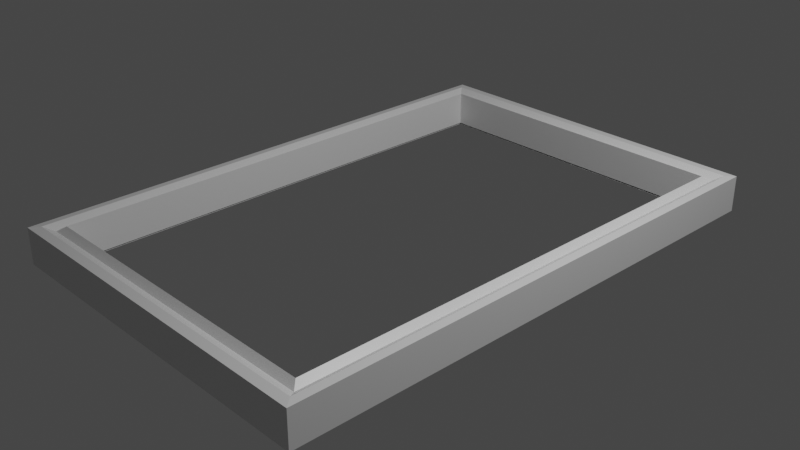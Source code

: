 # Source: frame.blend  (saved by Blender 3.1.7; exported with 4.5.12 LTS)
import bpy
from mathutils import Matrix  # noqa: F401  (used for matrix-valued properties, if any)

bpy.ops.wm.read_factory_settings(use_empty=True)
scene = bpy.context.scene
scene.name = 'Scene'

# ---- collections
col_collection = bpy.data.collections.new('Collection'); scene.collection.children.link(col_collection)

# ---- materials (node trees are filled in below, after node groups)
mat_material = bpy.data.materials.new('Material')
mat_material.alpha_threshold = 0.0
mat_material.use_transparent_shadow = False
mat_material.line_color = (0.0, 0.0, 0.0, 1.0)

# ---- material node trees
mat_material.use_nodes = True; mat_material.node_tree.nodes.clear()
_N = mat_material.node_tree.nodes; _L = mat_material.node_tree.links
n0 = _N.new('ShaderNodeOutputMaterial'); n0.name = 'Material Output'; n0.location = (300, 300)
n1 = _N.new('ShaderNodeBsdfPrincipled'); n1.name = 'Principled BSDF'; n1.location = (10, 300)
n1.distribution = 'GGX'
n1.subsurface_method = 'RANDOM_WALK_SKIN'
n1.inputs[2].default_value = 0.4
n1.inputs[3].default_value = 1.45
n1.inputs[27].default_value = (0.0, 0.0, 0.0, 1.0)
n1.inputs[28].default_value = 1.0
_L.new(n1.outputs[0], n0.inputs[0])
n0.is_active_output = True

# ---- world
world_world = bpy.data.worlds.new('World'); scene.world = world_world
world_world.use_nodes = True; world_world.node_tree.nodes.clear()
_N = world_world.node_tree.nodes; _L = world_world.node_tree.links
n0 = _N.new('ShaderNodeOutputWorld'); n0.name = 'World Output'; n0.location = (300, 300)
n1 = _N.new('ShaderNodeBackground'); n1.name = 'Background'; n1.location = (10, 300)
n1.inputs[0].default_value = (0.05088, 0.05088, 0.05088, 1.0)
_L.new(n1.outputs[0], n0.inputs[0])
n0.is_active_output = True
world_world.color = (0.05088, 0.05088, 0.05088)
world_world.use_sun_shadow = False
world_world.sun_shadow_jitter_overblur = 0.0

# ---- cameras
cam_camera = bpy.data.cameras.new('Camera')
cam_camera.clip_end = 100.0
cam_camera.ortho_scale = 7.314

# ---- lights
light_light = bpy.data.lights.new('Light', 'POINT')
light_light.transmission_factor = 0.0
light_light.energy = 1000.0
light_light.shadow_soft_size = 0.1
light_light.shadow_maximum_resolution = 0.006
light_light.use_absolute_resolution = True

# ---- meshes
me_cube = bpy.data.meshes.new('Cube')
me_cube.from_pydata([(0.8768, 0.9068, -0.9028), (1.0, 1.0, -1.0), (0.8768, -0.9068, -0.9028), (1.0, -1.0, -1.0), (-0.8768, 0.9068, -0.9028), (-1.0, 1.0, -1.0), (-0.8768, -0.9068, -0.9028), (-1.0, -1.0, -1.0), (1.0, -1.0, 1.0), (-1.0, -1.0, 1.0), (1.0, 1.0, 1.0), (-1.0, 1.0, 1.0), (0.9136, -0.9324, 0.7732), (-0.9136, -0.9324, 0.7732), (0.9136, 0.9324, 0.7732), (-0.9136, 0.9324, 0.7732), (0.8768, -0.9068, 1.04), (-0.8768, -0.9068, 1.04), (0.8768, 0.9068, 1.04), (-0.8768, 0.9068, 1.04), (0.8775, 0.9075, -0.9744), (0.8775, -0.9075, -0.9744), (-0.8775, 0.9075, -0.9744), (-0.8775, -0.9075, -0.9744), (0.0, -1.0, 1.0), (1.0, 0.0, 1.0), (-1.0, 0.0, 1.0), (0.0, 1.0, 1.0), (0.0, -0.9324, 0.7732), (0.9136, 0.0, 0.7732), (-0.9136, 0.0, 0.7732), (0.0, 0.9324, 0.7732), (0.9568, -0.9662, 1.043), (-0.9568, -0.9662, 1.043), (0.9568, 0.9662, 1.043), (-0.9568, 0.9662, 1.043), (0.0, 0.9662, 1.043), (-0.9568, 0.0, 1.043), (0.9568, 0.0, 1.043), (0.0, -0.9662, 1.043)], [], [(3, 8, 24, 9, 7), (7, 9, 26, 11, 5), (1, 10, 25, 8, 3), (5, 11, 27, 10, 1), (39, 33, 9, 24), (38, 32, 8, 25), (37, 35, 11, 26), (36, 34, 10, 27), (16, 17, 13, 28, 12), (18, 16, 12, 29, 14), (17, 19, 15, 30, 13), (19, 18, 14, 31, 15), (2, 6, 17, 16), (0, 2, 16, 18), (6, 4, 19, 17), (4, 0, 18, 19), (3, 7, 23, 21), (7, 5, 22, 23), (1, 3, 21, 20), (5, 1, 20, 22), (35, 36, 27, 11), (15, 31, 36, 35), (31, 14, 34, 36), (33, 37, 26, 9), (13, 30, 37, 33), (30, 15, 35, 37), (34, 38, 25, 10), (14, 29, 38, 34), (29, 12, 32, 38), (32, 39, 24, 8), (12, 28, 39, 32), (28, 13, 33, 39)])
_uv = me_cube.uv_layers.new(name='UVMap')
_uv.uv.foreach_set('vector', [0.375, 0.75, 0.625, 0.75, 0.625, 0.875, 0.625, 1.0, 0.375, 1.0, 0.375, 0.0, 0.625, 0.0, 0.625, 0.125, 0.625, 0.25, 0.375, 0.25, 0.375, 0.5, 0.625, 0.5, 0.625, 0.625, 0.625, 0.75, 0.375, 0.75, 0.375, 0.25, 0.625, 0.25, 0.625, 0.375, 0.625, 0.5, 0.375, 0.5, 0.75, 0.7473, 0.8723, 0.7473, 0.875, 0.75, 0.75, 0.75, 0.6277, 0.625, 0.6277, 0.7473, 0.625, 0.75, 0.625, 0.625, 0.8723, 0.625, 0.8723, 0.5027, 0.875, 0.5, 0.875, 0.625, 0.75, 0.5027, 0.6277, 0.5027, 0.625, 0.5, 0.75, 0.5, 0.6336, 0.7414, 0.8664, 0.7414, 0.8697, 0.7447, 0.75, 0.7447, 0.6303, 0.7447, 0.6336, 0.5086, 0.6336, 0.7414, 0.6303, 0.7447, 0.6303, 0.625, 0.6303, 0.5053, 0.8664, 0.7414, 0.8664, 0.5086, 0.8697, 0.5053, 0.8697, 0.625, 0.8697, 0.7447, 0.8664, 0.5086, 0.6336, 0.5086, 0.6303, 0.5053, 0.75, 0.5053, 0.8697, 0.5053, 0.6336, 0.7414, 0.8664, 0.7414, 0.8664, 0.7414, 0.6336, 0.7414, 0.6336, 0.5086, 0.6336, 0.7414, 0.6336, 0.7414, 0.6336, 0.5086, 0.8664, 0.7414, 0.8664, 0.5086, 0.8664, 0.5086, 0.8664, 0.7414, 0.8664, 0.5086, 0.6336, 0.5086, 0.6336, 0.5086, 0.8664, 0.5086, 0.375, 0.75, 0.375, 1.0, 0.375, 1.0, 0.375, 0.75, 0.375, 0.0, 0.375, 0.25, 0.375, 0.25, 0.375, 0.0, 0.375, 0.5, 0.375, 0.75, 0.375, 0.75, 0.375, 0.5, 0.375, 0.25, 0.375, 0.5, 0.375, 0.5, 0.375, 0.25, 0.8723, 0.5027, 0.75, 0.5027, 0.75, 0.5, 0.875, 0.5, 0.8697, 0.5053, 0.75, 0.5053, 0.75, 0.5027, 0.8723, 0.5027, 0.75, 0.5053, 0.6303, 0.5053, 0.6277, 0.5027, 0.75, 0.5027, 0.8723, 0.7473, 0.8723, 0.625, 0.875, 0.625, 0.875, 0.75, 0.8697, 0.7447, 0.8697, 0.625, 0.8723, 0.625, 0.8723, 0.7473, 0.8697, 0.625, 0.8697, 0.5053, 0.8723, 0.5027, 0.8723, 0.625, 0.6277, 0.5027, 0.6277, 0.625, 0.625, 0.625, 0.625, 0.5, 0.6303, 0.5053, 0.6303, 0.625, 0.6277, 0.625, 0.6277, 0.5027, 0.6303, 0.625, 0.6303, 0.7447, 0.6277, 0.7473, 0.6277, 0.625, 0.6277, 0.7473, 0.75, 0.7473, 0.75, 0.75, 0.625, 0.75, 0.6303, 0.7447, 0.75, 0.7447, 0.75, 0.7473, 0.6277, 0.7473, 0.75, 0.7447, 0.8697, 0.7447, 0.8723, 0.7473, 0.75, 0.7473])
_ca = me_cube.color_attributes.new('Col', 'BYTE_COLOR', 'CORNER')
_ca.data.foreach_set('color', [0.1144, 0.02732, 0.01298, 1.0, 0.1144, 0.02732, 0.01298, 1.0, 0.1144, 0.02732, 0.01298, 1.0, 0.1144, 0.02732, 0.01298, 1.0, 0.1144, 0.02732, 0.01298, 1.0, 0.1144, 0.02732, 0.01298, 1.0, 0.1144, 0.02732, 0.01298, 1.0, 0.1144, 0.02732, 0.01298, 1.0, 0.1144, 0.02732, 0.01298, 1.0, 0.1144, 0.02732, 0.01298, 1.0, 0.1144, 0.02732, 0.01298, 1.0, 0.1144, 0.02732, 0.01298, 1.0, 0.1144, 0.02732, 0.01298, 1.0, 0.1144, 0.02732, 0.01298, 1.0, 0.1144, 0.02732, 0.01298, 1.0, 0.1144, 0.02732, 0.01298, 1.0, 0.1144, 0.02732, 0.01298, 1.0, 0.1144, 0.02732, 0.01298, 1.0, 0.1144, 0.02732, 0.01298, 1.0, 0.1144, 0.02732, 0.01298, 1.0, 0.1144, 0.02732, 0.01298, 1.0, 0.1144, 0.02732, 0.01298, 1.0, 0.1144, 0.02732, 0.01298, 1.0, 0.1144, 0.02732, 0.01298, 1.0, 0.1144, 0.02732, 0.01298, 1.0, 0.1144, 0.02732, 0.01298, 1.0, 0.1144, 0.02732, 0.01298, 1.0, 0.1144, 0.02732, 0.01298, 1.0, 0.1144, 0.02732, 0.01298, 1.0, 0.1144, 0.02732, 0.01298, 1.0, 0.1144, 0.02732, 0.01298, 1.0, 0.1144, 0.02732, 0.01298, 1.0, 0.1144, 0.02732, 0.01298, 1.0, 0.1144, 0.02732, 0.01298, 1.0, 0.1144, 0.02732, 0.01298, 1.0, 0.1144, 0.02732, 0.01298, 1.0, 0.1144, 0.02732, 0.01298, 1.0, 0.1144, 0.02732, 0.01298, 1.0, 0.1144, 0.02732, 0.01298, 1.0, 0.1144, 0.02732, 0.01298, 1.0, 0.1144, 0.02732, 0.01298, 1.0, 0.1144, 0.02732, 0.01298, 1.0, 0.1144, 0.02732, 0.01298, 1.0, 0.1144, 0.02732, 0.01298, 1.0, 0.1144, 0.02732, 0.01298, 1.0, 0.1144, 0.02732, 0.01298, 1.0, 0.1144, 0.02732, 0.01298, 1.0, 0.1144, 0.02732, 0.01298, 1.0, 0.1144, 0.02732, 0.01298, 1.0, 0.1144, 0.02732, 0.01298, 1.0, 0.1144, 0.02732, 0.01298, 1.0, 0.1144, 0.02732, 0.01298, 1.0, 0.1144, 0.02732, 0.01298, 1.0, 0.1144, 0.02732, 0.01298, 1.0, 0.1144, 0.02732, 0.01298, 1.0, 0.1144, 0.02732, 0.01298, 1.0, 0.1144, 0.02732, 0.01298, 1.0, 0.1144, 0.02732, 0.01298, 1.0, 0.1144, 0.02732, 0.01298, 1.0, 0.1144, 0.02732, 0.01298, 1.0, 0.1144, 0.02732, 0.01298, 1.0, 0.1144, 0.02732, 0.01298, 1.0, 0.1144, 0.02732, 0.01298, 1.0, 0.1144, 0.02732, 0.01298, 1.0, 0.1144, 0.02732, 0.01298, 1.0, 0.1144, 0.02732, 0.01298, 1.0, 0.1144, 0.02732, 0.01298, 1.0, 0.1144, 0.02732, 0.01298, 1.0, 0.1144, 0.02732, 0.01298, 1.0, 0.1144, 0.02732, 0.01298, 1.0, 0.1144, 0.02732, 0.01298, 1.0, 0.1144, 0.02732, 0.01298, 1.0, 0.1144, 0.02732, 0.01298, 1.0, 0.1144, 0.02732, 0.01298, 1.0, 0.1144, 0.02732, 0.01298, 1.0, 0.1144, 0.02732, 0.01298, 1.0, 0.1144, 0.02732, 0.01298, 1.0, 0.1144, 0.02732, 0.01298, 1.0, 0.1144, 0.02732, 0.01298, 1.0, 0.1144, 0.02732, 0.01298, 1.0, 0.1144, 0.02732, 0.01298, 1.0, 0.1144, 0.02732, 0.01298, 1.0, 0.1144, 0.02732, 0.01298, 1.0, 0.1144, 0.02732, 0.01298, 1.0, 0.1144, 0.02732, 0.01298, 1.0, 0.1144, 0.02732, 0.01298, 1.0, 0.1144, 0.02732, 0.01298, 1.0, 0.1144, 0.02732, 0.01298, 1.0, 0.1144, 0.02732, 0.01298, 1.0, 0.1144, 0.02732, 0.01298, 1.0, 0.1144, 0.02732, 0.01298, 1.0, 0.1144, 0.02732, 0.01298, 1.0, 0.1144, 0.02732, 0.01298, 1.0, 0.1144, 0.02732, 0.01298, 1.0, 0.1144, 0.02732, 0.01298, 1.0, 0.1144, 0.02732, 0.01298, 1.0, 0.1144, 0.02732, 0.01298, 1.0, 0.1144, 0.02732, 0.01298, 1.0, 0.1144, 0.02732, 0.01298, 1.0, 0.1144, 0.02732, 0.01298, 1.0, 0.1144, 0.02732, 0.01298, 1.0, 0.1144, 0.02732, 0.01298, 1.0, 0.1144, 0.02732, 0.01298, 1.0, 0.1144, 0.02732, 0.01298, 1.0, 0.1144, 0.02732, 0.01298, 1.0, 0.1144, 0.02732, 0.01298, 1.0, 0.1144, 0.02732, 0.01298, 1.0, 0.1144, 0.02732, 0.01298, 1.0, 0.1144, 0.02732, 0.01298, 1.0, 0.1144, 0.02732, 0.01298, 1.0, 0.1144, 0.02732, 0.01298, 1.0, 0.1144, 0.02732, 0.01298, 1.0, 0.1144, 0.02732, 0.01298, 1.0, 0.1144, 0.02732, 0.01298, 1.0, 0.1144, 0.02732, 0.01298, 1.0, 0.1144, 0.02732, 0.01298, 1.0, 0.1144, 0.02732, 0.01298, 1.0, 0.1144, 0.02732, 0.01298, 1.0, 0.1144, 0.02732, 0.01298, 1.0, 0.1144, 0.02732, 0.01298, 1.0, 0.1144, 0.02732, 0.01298, 1.0, 0.1144, 0.02732, 0.01298, 1.0, 0.1144, 0.02732, 0.01298, 1.0, 0.1144, 0.02732, 0.01298, 1.0, 0.1144, 0.02732, 0.01298, 1.0, 0.1144, 0.02732, 0.01298, 1.0, 0.1144, 0.02732, 0.01298, 1.0, 0.1144, 0.02732, 0.01298, 1.0, 0.1144, 0.02732, 0.01298, 1.0, 0.1144, 0.02732, 0.01298, 1.0, 0.1144, 0.02732, 0.01298, 1.0, 0.1144, 0.02732, 0.01298, 1.0, 0.1144, 0.02732, 0.01298, 1.0, 0.1144, 0.02732, 0.01298, 1.0, 0.1144, 0.02732, 0.01298, 1.0, 0.1144, 0.02732, 0.01298, 1.0])
me_cube.materials.append(mat_material)
me_cube.use_remesh_preserve_volume = False
me_cube.use_remesh_preserve_attributes = False
me_cube.use_mirror_vertex_groups = False
me_cube.update()

# ---- objects
ob_cube = bpy.data.objects.new('Cube', me_cube)
ob_light = bpy.data.objects.new('Light', light_light)
ob_camera = bpy.data.objects.new('Camera', cam_camera)

# ---- transforms, parenting, visibility, modifiers, constraints
ob_cube.location = (0.0, 0.0, 0.0)
ob_cube.scale = (2.0, 3.0, 0.2)
ob_cube.lock_rotations_4d = False
ob_cube.empty_display_type = 'ARROWS'
ob_cube.lineart.crease_threshold = 0.0
ob_light.location = (4.076, 1.005, 5.904)
ob_light.rotation_euler = (0.6503, 0.05522, 1.866)
ob_light.lock_rotations_4d = False
ob_light.empty_display_type = 'ARROWS'
ob_light.color = (0.0, 0.0, 0.0, 0.0)
ob_light.lineart.crease_threshold = 0.0
ob_camera.location = (7.359, -6.926, 4.958)
ob_camera.rotation_euler = (1.109, 0.0, 0.8149)
ob_camera.lock_rotations_4d = False
ob_camera.empty_display_type = 'ARROWS'
ob_camera.color = (0.0, 0.0, 0.0, 0.0)
ob_camera.display_type = 'WIRE'
ob_camera.lineart.crease_threshold = 0.0

# ---- collection membership
col_collection.objects.link(ob_cube)
col_collection.objects.link(ob_light)
col_collection.objects.link(ob_camera)

# ---- scene / render settings (as saved in the file)
scene.camera = ob_camera
scene.frame_start = 1; scene.frame_end = 250; scene.frame_set(1)
scene.render.engine = 'BLENDER_EEVEE_NEXT'
scene.cycles.sampling_pattern = 'TABULATED_SOBOL'
scene.cycles.use_light_tree = False
scene.view_settings.view_transform = 'Filmic'
bpy.context.view_layer.update()
